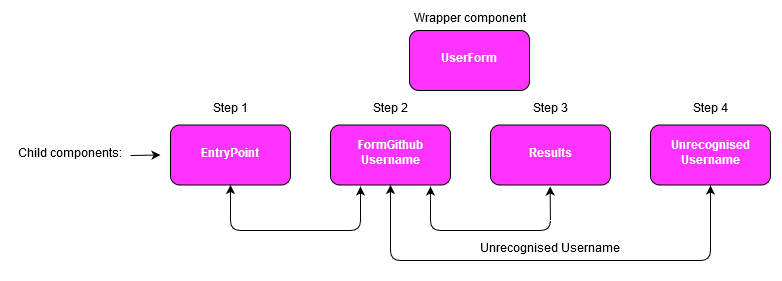

The diagram above was exported from draw.io. Its source (the exported page's mxGraphModel, read from the mxfile embedded in the PNG):
<mxGraphModel dx="1314" dy="682" grid="1" gridSize="10" guides="1" tooltips="1" connect="1" arrows="1" fold="1" page="1" pageScale="1" pageWidth="1100" pageHeight="850" background="#ffffff" math="0" shadow="0">
  <root>
    <mxCell id="0" />
    <mxCell id="1" parent="0" />
    <mxCell id="UXKqJmZjYrMHD5hsxvp4-2" value="&lt;font color=&quot;#FFFFFF&quot;&gt;&lt;b&gt;Results&lt;/b&gt;&lt;/font&gt;" style="whiteSpace=wrap;html=1;fillColor=#FF33FF;rounded=1;shadow=0;comic=0;" vertex="1" parent="1">
      <mxGeometry x="570" y="394.5" width="120" height="60" as="geometry" />
    </mxCell>
    <mxCell id="UXKqJmZjYrMHD5hsxvp4-3" value="&lt;div&gt;&lt;b&gt;&lt;font color=&quot;#FFFFFF&quot;&gt;FormGithub&lt;/font&gt;&lt;/b&gt;&lt;/div&gt;&lt;div&gt;&lt;b&gt;&lt;font color=&quot;#FFFFFF&quot;&gt;Username&lt;/font&gt;&lt;/b&gt;&lt;/div&gt;" style="whiteSpace=wrap;html=1;fillColor=#FF33FF;comic=0;rounded=1;" vertex="1" parent="1">
      <mxGeometry x="410" y="394.5" width="120" height="60" as="geometry" />
    </mxCell>
    <mxCell id="UXKqJmZjYrMHD5hsxvp4-4" value="&lt;font color=&quot;#FFFFFF&quot;&gt;&lt;b&gt;EntryPoint&lt;/b&gt;&lt;/font&gt;" style="whiteSpace=wrap;html=1;fillColor=#FF33FF;comic=0;rounded=1;" vertex="1" parent="1">
      <mxGeometry x="250" y="394.5" width="120" height="60" as="geometry" />
    </mxCell>
    <mxCell id="UXKqJmZjYrMHD5hsxvp4-5" value="&lt;div&gt;&lt;b&gt;&lt;font color=&quot;#FFFFFF&quot;&gt;Unrecognised&lt;/font&gt;&lt;/b&gt;&lt;/div&gt;&lt;div&gt;&lt;b&gt;&lt;font color=&quot;#FFFFFF&quot;&gt;Username&lt;/font&gt;&lt;/b&gt;&lt;/div&gt;" style="whiteSpace=wrap;html=1;fillColor=#FF33FF;glass=0;comic=0;rounded=1;" vertex="1" parent="1">
      <mxGeometry x="730" y="394.5" width="120" height="60" as="geometry" />
    </mxCell>
    <mxCell id="UXKqJmZjYrMHD5hsxvp4-6" value="&lt;font color=&quot;#FFFFFF&quot;&gt;&lt;b&gt;UserForm&lt;/b&gt;&lt;/font&gt;" style="whiteSpace=wrap;html=1;fillColor=#FF33FF;comic=0;rounded=1;" vertex="1" parent="1">
      <mxGeometry x="489" y="300" width="120" height="60" as="geometry" />
    </mxCell>
    <mxCell id="UXKqJmZjYrMHD5hsxvp4-7" value="&lt;div align=&quot;center&quot;&gt;Wrapper component&lt;/div&gt;" style="text;html=1;resizable=0;points=[];autosize=1;align=center;verticalAlign=top;spacingTop=-4;" vertex="1" parent="1">
      <mxGeometry x="485" y="280" width="130" height="20" as="geometry" />
    </mxCell>
    <mxCell id="UXKqJmZjYrMHD5hsxvp4-8" value="&lt;div align=&quot;center&quot;&gt;Child components:&lt;br&gt;&lt;/div&gt;" style="text;html=1;resizable=0;points=[];autosize=1;align=center;verticalAlign=top;spacingTop=-4;" vertex="1" parent="1">
      <mxGeometry x="90" y="415" width="120" height="20" as="geometry" />
    </mxCell>
    <mxCell id="UXKqJmZjYrMHD5hsxvp4-9" value="" style="endArrow=classic;html=1;" edge="1" parent="1">
      <mxGeometry width="50" height="50" relative="1" as="geometry">
        <mxPoint x="210" y="425" as="sourcePoint" />
        <mxPoint x="240" y="424.5" as="targetPoint" />
      </mxGeometry>
    </mxCell>
    <mxCell id="UXKqJmZjYrMHD5hsxvp4-11" value="" style="endArrow=classic;startArrow=classic;html=1;exitX=0.5;exitY=1;exitDx=0;exitDy=0;comic=0;" edge="1" parent="1" source="UXKqJmZjYrMHD5hsxvp4-4">
      <mxGeometry width="50" height="50" relative="1" as="geometry">
        <mxPoint x="290" y="510" as="sourcePoint" />
        <mxPoint x="440" y="456" as="targetPoint" />
        <Array as="points">
          <mxPoint x="310" y="500" />
          <mxPoint x="440" y="500" />
        </Array>
      </mxGeometry>
    </mxCell>
    <mxCell id="UXKqJmZjYrMHD5hsxvp4-12" value="" style="endArrow=classic;startArrow=classic;html=1;entryX=0.397;entryY=1.024;entryDx=0;entryDy=0;entryPerimeter=0;comic=0;" edge="1" parent="1">
      <mxGeometry width="50" height="50" relative="1" as="geometry">
        <mxPoint x="510" y="456" as="sourcePoint" />
        <mxPoint x="629.6400000000001" y="455.93999999999994" as="targetPoint" />
        <Array as="points">
          <mxPoint x="510" y="500" />
          <mxPoint x="630" y="500" />
        </Array>
      </mxGeometry>
    </mxCell>
    <mxCell id="UXKqJmZjYrMHD5hsxvp4-14" value="" style="endArrow=classic;startArrow=classic;html=1;comic=0;shadow=0;" edge="1" parent="1">
      <mxGeometry width="50" height="50" relative="1" as="geometry">
        <mxPoint x="470" y="454.5000000000001" as="sourcePoint" />
        <mxPoint x="790" y="455" as="targetPoint" />
        <Array as="points">
          <mxPoint x="470" y="530" />
          <mxPoint x="790" y="530" />
        </Array>
      </mxGeometry>
    </mxCell>
    <mxCell id="UXKqJmZjYrMHD5hsxvp4-15" value="Unrecognised Username" style="text;html=1;resizable=0;points=[];autosize=1;align=center;verticalAlign=top;spacingTop=-4;" vertex="1" parent="1">
      <mxGeometry x="550" y="510" width="160" height="20" as="geometry" />
    </mxCell>
    <mxCell id="UXKqJmZjYrMHD5hsxvp4-16" value="Step 1" style="text;html=1;resizable=0;points=[];autosize=1;align=center;verticalAlign=top;spacingTop=-4;" vertex="1" parent="1">
      <mxGeometry x="285" y="370" width="50" height="20" as="geometry" />
    </mxCell>
    <mxCell id="UXKqJmZjYrMHD5hsxvp4-17" value="&lt;div align=&quot;center&quot;&gt;Step 2&lt;br&gt;&lt;/div&gt;" style="text;html=1;resizable=0;points=[];autosize=1;align=center;verticalAlign=top;spacingTop=-4;" vertex="1" parent="1">
      <mxGeometry x="445" y="370" width="50" height="20" as="geometry" />
    </mxCell>
    <mxCell id="UXKqJmZjYrMHD5hsxvp4-18" value="&lt;div align=&quot;center&quot;&gt;Step 3&lt;br&gt;&lt;/div&gt;" style="text;html=1;resizable=0;points=[];autosize=1;align=center;verticalAlign=top;spacingTop=-4;" vertex="1" parent="1">
      <mxGeometry x="605" y="370" width="50" height="20" as="geometry" />
    </mxCell>
    <mxCell id="UXKqJmZjYrMHD5hsxvp4-19" value="&lt;div align=&quot;center&quot;&gt;Step 4&lt;br&gt;&lt;/div&gt;" style="text;html=1;resizable=0;points=[];autosize=1;align=center;verticalAlign=top;spacingTop=-4;" vertex="1" parent="1">
      <mxGeometry x="765" y="370" width="50" height="20" as="geometry" />
    </mxCell>
  </root>
</mxGraphModel>